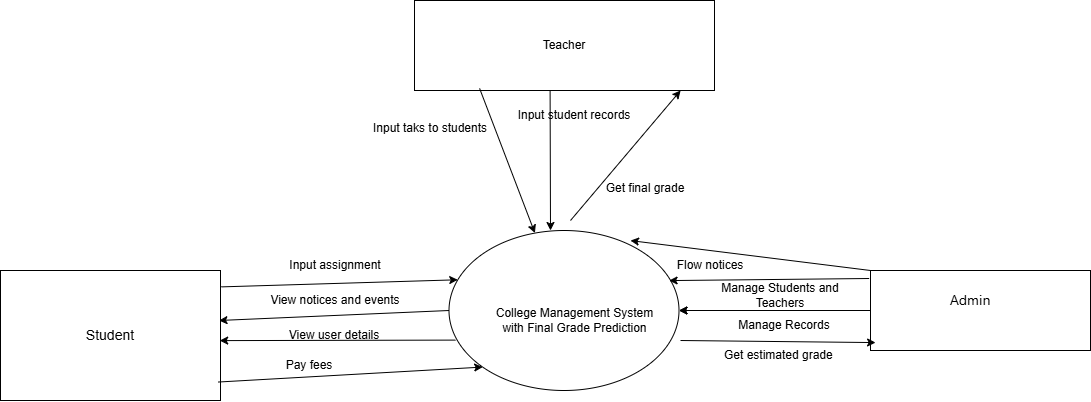

The diagram above was exported from draw.io. Its source (the exported page's mxGraphModel, read from the mxfile embedded in the PNG):
<mxGraphModel dx="1710" dy="1228" grid="0" gridSize="10" guides="1" tooltips="1" connect="1" arrows="1" fold="1" page="0" pageScale="1" pageWidth="1169" pageHeight="1654" math="0" shadow="0">
  <root>
    <mxCell id="0" />
    <mxCell id="1" parent="0" />
    <mxCell id="PxRszNQOKE2f8u_nQtn1-3" parent="1" style="rounded=0;whiteSpace=wrap;html=1;fillColor=none;strokeColor=default;" value="" vertex="1">
      <mxGeometry height="130" width="220" x="-150" y="240" as="geometry" />
    </mxCell>
    <mxCell id="PxRszNQOKE2f8u_nQtn1-8" parent="1" style="ellipse;whiteSpace=wrap;html=1;fillColor=none;" value="" vertex="1">
      <mxGeometry height="160" width="230" x="298.5" y="200" as="geometry" />
    </mxCell>
    <mxCell id="PxRszNQOKE2f8u_nQtn1-11" parent="1" style="rounded=0;whiteSpace=wrap;html=1;fillColor=none;" value="" vertex="1">
      <mxGeometry height="80" width="220" x="720" y="240" as="geometry" />
    </mxCell>
    <mxCell id="PxRszNQOKE2f8u_nQtn1-17" parent="1" style="text;html=1;whiteSpace=wrap;strokeColor=none;fillColor=none;align=center;verticalAlign=middle;rounded=0;" value="&lt;font style=&quot;font-size: 14px;&quot;&gt;Student&lt;/font&gt;" vertex="1">
      <mxGeometry height="60" width="180" x="-130" y="275" as="geometry" />
    </mxCell>
    <mxCell id="PxRszNQOKE2f8u_nQtn1-21" parent="1" style="text;html=1;whiteSpace=wrap;strokeColor=none;fillColor=none;align=center;verticalAlign=middle;rounded=0;" value="&lt;span style=&quot;font-family: &amp;quot;Anthropic Sans&amp;quot;, -apple-system, BlinkMacSystemFont, &amp;quot;Segoe UI&amp;quot;, sans-serif; font-size: 14px; text-align: start; text-wrap-mode: nowrap;&quot;&gt;Admin&lt;/span&gt;" vertex="1">
      <mxGeometry height="60" width="180" x="730" y="240" as="geometry" />
    </mxCell>
    <mxCell id="PxRszNQOKE2f8u_nQtn1-23" parent="1" style="text;html=1;whiteSpace=wrap;align=center;verticalAlign=middle;rounded=0;fillColor=none;" value="&#10;&#10;&#10;" vertex="1">
      <mxGeometry height="60" width="180" x="330" y="60" as="geometry" />
    </mxCell>
    <mxCell id="PxRszNQOKE2f8u_nQtn1-25" parent="1" style="rounded=0;whiteSpace=wrap;html=1;fillColor=none;" value="Teacher" vertex="1">
      <mxGeometry height="90" width="300" x="264" y="-30" as="geometry" />
    </mxCell>
    <mxCell id="_5ZZThwz42ZqGaYnRm-I-4" parent="1" style="text;html=1;whiteSpace=wrap;strokeColor=none;fillColor=none;align=center;verticalAlign=middle;rounded=0;" value="College Management System with Final Grade Prediction" vertex="1">
      <mxGeometry height="140" width="171.5" x="338.5" y="220" as="geometry" />
    </mxCell>
    <mxCell id="_5ZZThwz42ZqGaYnRm-I-5" edge="1" parent="1" source="PxRszNQOKE2f8u_nQtn1-3" style="endArrow=classic;html=1;rounded=0;exitX=1.004;exitY=0.126;exitDx=0;exitDy=0;entryX=0.038;entryY=0.308;entryDx=0;entryDy=0;entryPerimeter=0;exitPerimeter=0;" target="PxRszNQOKE2f8u_nQtn1-8" value="">
      <mxGeometry height="50" relative="1" width="50" as="geometry">
        <mxPoint x="410" y="310" as="sourcePoint" />
        <mxPoint x="300" y="260" as="targetPoint" />
      </mxGeometry>
    </mxCell>
    <mxCell id="_5ZZThwz42ZqGaYnRm-I-6" edge="1" parent="1" source="PxRszNQOKE2f8u_nQtn1-8" style="endArrow=classic;html=1;rounded=0;entryX=0.003;entryY=0.67;entryDx=0;entryDy=0;entryPerimeter=0;exitX=0.028;exitY=0.685;exitDx=0;exitDy=0;exitPerimeter=0;" target="_5ZZThwz42ZqGaYnRm-I-13" value="">
      <mxGeometry height="50" relative="1" width="50" as="geometry">
        <mxPoint x="220" y="400" as="sourcePoint" />
        <mxPoint x="100" y="370" as="targetPoint" />
      </mxGeometry>
    </mxCell>
    <mxCell id="_5ZZThwz42ZqGaYnRm-I-9" edge="1" parent="1" source="PxRszNQOKE2f8u_nQtn1-25" style="endArrow=classic;html=1;rounded=0;exitX=0.452;exitY=1;exitDx=0;exitDy=0;exitPerimeter=0;" value="">
      <mxGeometry height="50" relative="1" width="50" as="geometry">
        <mxPoint x="380" y="121" as="sourcePoint" />
        <mxPoint x="400" y="200" as="targetPoint" />
      </mxGeometry>
    </mxCell>
    <mxCell id="_5ZZThwz42ZqGaYnRm-I-11" parent="1" style="text;html=1;whiteSpace=wrap;strokeColor=none;fillColor=none;align=center;verticalAlign=middle;rounded=0;" value="Input assignment" vertex="1">
      <mxGeometry height="30" width="210" x="80" y="220" as="geometry" />
    </mxCell>
    <mxCell id="_5ZZThwz42ZqGaYnRm-I-13" parent="1" style="text;html=1;whiteSpace=wrap;strokeColor=none;fillColor=none;align=center;verticalAlign=middle;rounded=0;" value="View user details" vertex="1">
      <mxGeometry height="30" width="230" x="68.5" y="290" as="geometry" />
    </mxCell>
    <mxCell id="_5ZZThwz42ZqGaYnRm-I-14" parent="1" style="text;html=1;whiteSpace=wrap;strokeColor=none;fillColor=none;align=center;verticalAlign=middle;rounded=0;" value="Input student records" vertex="1">
      <mxGeometry height="30" width="140" x="354.25" y="70" as="geometry" />
    </mxCell>
    <mxCell id="8Pacfgg4amQ2nLDbiojn-4" edge="1" parent="1" source="PxRszNQOKE2f8u_nQtn1-11" style="endArrow=classic;html=1;rounded=0;exitX=-0.006;exitY=0.1;exitDx=0;exitDy=0;exitPerimeter=0;entryX=0.957;entryY=0.313;entryDx=0;entryDy=0;entryPerimeter=0;" target="PxRszNQOKE2f8u_nQtn1-8" value="">
      <mxGeometry height="50" relative="1" width="50" as="geometry">
        <mxPoint x="630" y="360" as="sourcePoint" />
        <mxPoint x="630" y="500" as="targetPoint" />
      </mxGeometry>
    </mxCell>
    <mxCell id="8Pacfgg4amQ2nLDbiojn-6" edge="1" parent="1" source="PxRszNQOKE2f8u_nQtn1-11" style="endArrow=classic;html=1;rounded=0;exitX=0;exitY=0.5;exitDx=0;exitDy=0;entryX=1;entryY=0.5;entryDx=0;entryDy=0;" target="PxRszNQOKE2f8u_nQtn1-8" value="">
      <mxGeometry height="50" relative="1" width="50" as="geometry">
        <mxPoint x="820" y="420" as="sourcePoint" />
        <mxPoint x="620" y="422" as="targetPoint" />
      </mxGeometry>
    </mxCell>
    <mxCell id="8Pacfgg4amQ2nLDbiojn-8" edge="1" parent="1" source="PxRszNQOKE2f8u_nQtn1-8" style="endArrow=classic;html=1;rounded=0;exitX=0;exitY=0.5;exitDx=0;exitDy=0;entryX=0;entryY=0;entryDx=0;entryDy=0;" target="_5ZZThwz42ZqGaYnRm-I-13" value="">
      <mxGeometry height="50" relative="1" width="50" as="geometry">
        <mxPoint x="381" y="300" as="sourcePoint" />
        <mxPoint x="190" y="300" as="targetPoint" />
      </mxGeometry>
    </mxCell>
    <mxCell id="8Pacfgg4amQ2nLDbiojn-9" parent="1" style="text;html=1;whiteSpace=wrap;strokeColor=none;fillColor=none;align=center;verticalAlign=middle;rounded=0;" value="View notices and events" vertex="1">
      <mxGeometry height="30" width="230" x="70" y="255" as="geometry" />
    </mxCell>
    <mxCell id="8Pacfgg4amQ2nLDbiojn-10" edge="1" parent="1" source="PxRszNQOKE2f8u_nQtn1-25" style="endArrow=classic;html=1;rounded=0;exitX=0.217;exitY=0.977;exitDx=0;exitDy=0;exitPerimeter=0;" target="PxRszNQOKE2f8u_nQtn1-8" value="">
      <mxGeometry height="50" relative="1" width="50" as="geometry">
        <mxPoint x="300" y="130" as="sourcePoint" />
        <mxPoint x="300" y="270" as="targetPoint" />
      </mxGeometry>
    </mxCell>
    <mxCell id="8Pacfgg4amQ2nLDbiojn-11" parent="1" style="text;html=1;whiteSpace=wrap;strokeColor=none;fillColor=none;align=center;verticalAlign=middle;rounded=0;" value="Input taks to students&lt;div&gt;&lt;br&gt;&lt;/div&gt;" vertex="1">
      <mxGeometry height="30" width="140" x="210" y="90" as="geometry" />
    </mxCell>
    <mxCell id="8Pacfgg4amQ2nLDbiojn-13" edge="1" parent="1" style="endArrow=classic;html=1;rounded=0;entryX=0.023;entryY=0.901;entryDx=0;entryDy=0;entryPerimeter=0;" target="PxRszNQOKE2f8u_nQtn1-11" value="">
      <mxGeometry height="50" relative="1" width="50" as="geometry">
        <mxPoint x="530" y="310" as="sourcePoint" />
        <mxPoint x="420" y="260" as="targetPoint" />
      </mxGeometry>
    </mxCell>
    <mxCell id="8Pacfgg4amQ2nLDbiojn-14" parent="1" style="text;html=1;whiteSpace=wrap;strokeColor=none;fillColor=none;align=center;verticalAlign=middle;rounded=0;" value="Get estimated grade&amp;nbsp;" vertex="1">
      <mxGeometry height="30" width="140" x="560" y="310" as="geometry" />
    </mxCell>
    <mxCell id="8Pacfgg4amQ2nLDbiojn-15" parent="1" style="text;html=1;whiteSpace=wrap;strokeColor=none;fillColor=none;align=center;verticalAlign=middle;rounded=0;" value="Manage Records" vertex="1">
      <mxGeometry height="30" width="140" x="564" y="280" as="geometry" />
    </mxCell>
    <mxCell id="8Pacfgg4amQ2nLDbiojn-16" parent="1" style="text;html=1;whiteSpace=wrap;strokeColor=none;fillColor=none;align=center;verticalAlign=middle;rounded=0;" value="Manage Students and Teachers" vertex="1">
      <mxGeometry height="30" width="140" x="560" y="250" as="geometry" />
    </mxCell>
    <mxCell id="8Pacfgg4amQ2nLDbiojn-17" edge="1" parent="1" source="PxRszNQOKE2f8u_nQtn1-11" style="endArrow=classic;html=1;rounded=0;entryX=1;entryY=0.5;entryDx=0;entryDy=0;" target="PxRszNQOKE2f8u_nQtn1-8" value="">
      <mxGeometry height="50" relative="1" width="50" as="geometry">
        <mxPoint x="490" y="320" as="sourcePoint" />
        <mxPoint x="540" y="270" as="targetPoint" />
      </mxGeometry>
    </mxCell>
    <mxCell id="8Pacfgg4amQ2nLDbiojn-18" edge="1" parent="1" source="PxRszNQOKE2f8u_nQtn1-11" style="endArrow=classic;html=1;rounded=0;entryX=0.789;entryY=0.063;entryDx=0;entryDy=0;entryPerimeter=0;exitX=0;exitY=0;exitDx=0;exitDy=0;" target="PxRszNQOKE2f8u_nQtn1-8" value="">
      <mxGeometry height="50" relative="1" width="50" as="geometry">
        <mxPoint x="941" y="150" as="sourcePoint" />
        <mxPoint x="750" y="150" as="targetPoint" />
      </mxGeometry>
    </mxCell>
    <mxCell id="8Pacfgg4amQ2nLDbiojn-20" parent="1" style="text;html=1;whiteSpace=wrap;strokeColor=none;fillColor=none;align=center;verticalAlign=middle;rounded=0;" value="Flow notices" vertex="1">
      <mxGeometry height="30" width="140" x="490" y="220" as="geometry" />
    </mxCell>
    <mxCell id="8Pacfgg4amQ2nLDbiojn-21" edge="1" parent="1" source="PxRszNQOKE2f8u_nQtn1-3" style="endArrow=classic;html=1;rounded=0;entryX=0;entryY=1;entryDx=0;entryDy=0;exitX=0.989;exitY=0.858;exitDx=0;exitDy=0;exitPerimeter=0;" target="PxRszNQOKE2f8u_nQtn1-8" value="">
      <mxGeometry height="50" relative="1" width="50" as="geometry">
        <mxPoint x="210" y="300" as="sourcePoint" />
        <mxPoint x="260" y="250" as="targetPoint" />
      </mxGeometry>
    </mxCell>
    <mxCell id="8Pacfgg4amQ2nLDbiojn-22" parent="1" style="text;html=1;whiteSpace=wrap;strokeColor=none;fillColor=none;align=center;verticalAlign=middle;rounded=0;" value="Pay fees" vertex="1">
      <mxGeometry height="30" width="210" x="54" y="320" as="geometry" />
    </mxCell>
    <mxCell id="8Pacfgg4amQ2nLDbiojn-23" edge="1" parent="1" style="endArrow=classic;html=1;rounded=0;entryX=0.887;entryY=1;entryDx=0;entryDy=0;entryPerimeter=0;" target="PxRszNQOKE2f8u_nQtn1-25" value="">
      <mxGeometry height="50" relative="1" width="50" as="geometry">
        <mxPoint x="420" y="190" as="sourcePoint" />
        <mxPoint x="580" y="250" as="targetPoint" />
      </mxGeometry>
    </mxCell>
    <mxCell id="8Pacfgg4amQ2nLDbiojn-24" parent="1" style="text;html=1;whiteSpace=wrap;strokeColor=none;fillColor=none;align=center;verticalAlign=middle;rounded=0;" value="Get final grade&lt;div&gt;&lt;br&gt;&lt;/div&gt;" vertex="1">
      <mxGeometry height="30" width="210" x="390" y="150" as="geometry" />
    </mxCell>
  </root>
</mxGraphModel>